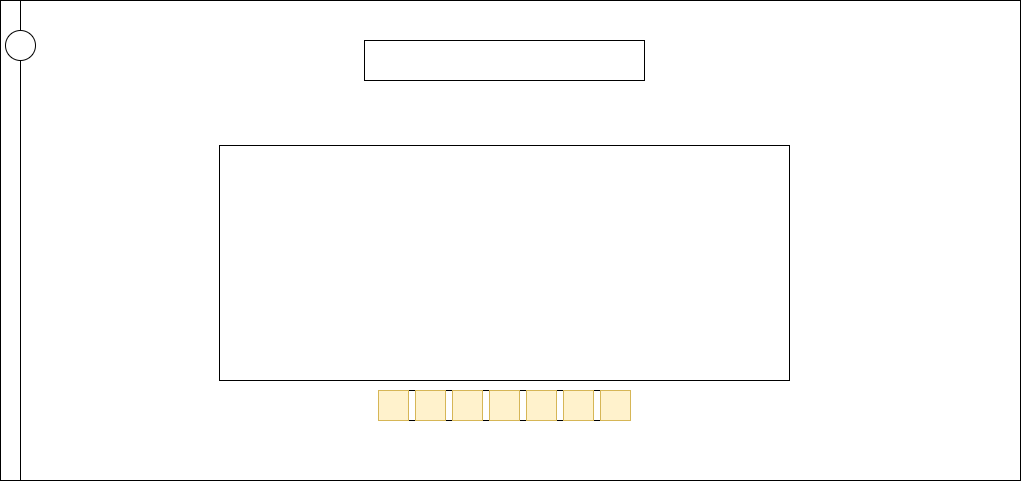

The diagram above was exported from draw.io. Its source (the exported page's mxGraphModel, read from the mxfile embedded in the PNG):
<mxGraphModel dx="1915" dy="548" grid="1" gridSize="10" guides="1" tooltips="1" connect="1" arrows="1" fold="1" page="1" pageScale="1" pageWidth="827" pageHeight="1169" math="0" shadow="0">
  <root>
    <mxCell id="aZatOJdsFMXkzICBXMrI-0" />
    <mxCell id="aZatOJdsFMXkzICBXMrI-1" parent="aZatOJdsFMXkzICBXMrI-0" />
    <mxCell id="aZatOJdsFMXkzICBXMrI-2" value="" style="rounded=0;whiteSpace=wrap;html=1;" vertex="1" parent="aZatOJdsFMXkzICBXMrI-1">
      <mxGeometry x="-90" y="50" width="1020" height="480" as="geometry" />
    </mxCell>
    <mxCell id="aZatOJdsFMXkzICBXMrI-3" value="" style="rounded=0;whiteSpace=wrap;html=1;shadow=0;glass=0;" vertex="1" parent="aZatOJdsFMXkzICBXMrI-1">
      <mxGeometry x="-90" y="50" width="20" height="480" as="geometry" />
    </mxCell>
    <mxCell id="aZatOJdsFMXkzICBXMrI-4" value="" style="ellipse;whiteSpace=wrap;html=1;aspect=fixed;shadow=0;glass=0;" vertex="1" parent="aZatOJdsFMXkzICBXMrI-1">
      <mxGeometry x="-85" y="80" width="30" height="30" as="geometry" />
    </mxCell>
    <mxCell id="aZatOJdsFMXkzICBXMrI-5" value="" style="rounded=0;whiteSpace=wrap;html=1;shadow=0;glass=0;" vertex="1" parent="aZatOJdsFMXkzICBXMrI-1">
      <mxGeometry x="274" y="90" width="280" height="40" as="geometry" />
    </mxCell>
    <mxCell id="8EdUxOanjBP9L8AC5Nl4-0" value="" style="rounded=0;whiteSpace=wrap;html=1;" vertex="1" parent="aZatOJdsFMXkzICBXMrI-1">
      <mxGeometry x="129" y="195" width="570" height="235" as="geometry" />
    </mxCell>
    <mxCell id="xjkfx-lsjuCFX6bw1FJq-0" value="" style="rounded=0;whiteSpace=wrap;html=1;" vertex="1" parent="aZatOJdsFMXkzICBXMrI-1">
      <mxGeometry x="288" y="440" width="251" height="30" as="geometry" />
    </mxCell>
    <mxCell id="xjkfx-lsjuCFX6bw1FJq-1" value="" style="rounded=0;whiteSpace=wrap;html=1;imageHeight=17;fillColor=#fff2cc;strokeColor=#d6b656;" vertex="1" parent="aZatOJdsFMXkzICBXMrI-1">
      <mxGeometry x="288" y="440" width="30" height="30" as="geometry" />
    </mxCell>
    <mxCell id="xjkfx-lsjuCFX6bw1FJq-2" value="" style="rounded=0;whiteSpace=wrap;html=1;imageHeight=17;fillColor=#fff2cc;strokeColor=#d6b656;" vertex="1" parent="aZatOJdsFMXkzICBXMrI-1">
      <mxGeometry x="325" y="440" width="30" height="30" as="geometry" />
    </mxCell>
    <mxCell id="xjkfx-lsjuCFX6bw1FJq-3" value="" style="rounded=0;whiteSpace=wrap;html=1;imageHeight=17;fillColor=#fff2cc;strokeColor=#d6b656;" vertex="1" parent="aZatOJdsFMXkzICBXMrI-1">
      <mxGeometry x="510" y="440" width="30" height="30" as="geometry" />
    </mxCell>
    <mxCell id="xjkfx-lsjuCFX6bw1FJq-4" value="" style="rounded=0;whiteSpace=wrap;html=1;imageHeight=17;fillColor=#fff2cc;strokeColor=#d6b656;" vertex="1" parent="aZatOJdsFMXkzICBXMrI-1">
      <mxGeometry x="473" y="440" width="30" height="30" as="geometry" />
    </mxCell>
    <mxCell id="xjkfx-lsjuCFX6bw1FJq-5" value="" style="rounded=0;whiteSpace=wrap;html=1;imageHeight=17;fillColor=#fff2cc;strokeColor=#d6b656;" vertex="1" parent="aZatOJdsFMXkzICBXMrI-1">
      <mxGeometry x="436" y="440" width="30" height="30" as="geometry" />
    </mxCell>
    <mxCell id="xjkfx-lsjuCFX6bw1FJq-6" value="" style="rounded=0;whiteSpace=wrap;html=1;imageHeight=17;fillColor=#fff2cc;strokeColor=#d6b656;" vertex="1" parent="aZatOJdsFMXkzICBXMrI-1">
      <mxGeometry x="399" y="440" width="30" height="30" as="geometry" />
    </mxCell>
    <mxCell id="xjkfx-lsjuCFX6bw1FJq-7" value="" style="rounded=0;whiteSpace=wrap;html=1;imageHeight=17;fillColor=#fff2cc;strokeColor=#d6b656;" vertex="1" parent="aZatOJdsFMXkzICBXMrI-1">
      <mxGeometry x="362" y="440" width="30" height="30" as="geometry" />
    </mxCell>
  </root>
</mxGraphModel>